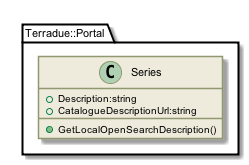

The diagram above was rendered by PlantUML. Its source (embedded in the PNG):
@startuml

skinparam backgroundColor #FFFFFF


skinparam sequence {

        ActorBorderColor #000000
   
        ArrowColor #919871 
        ArrowFontSize 8
        ArrowFontStyle plain
        ArrowFontName Arial
        
        LifeLineBorderColor #919871
        LifeLineBackgroundColor #EEEBDC

        ParticipantBorderColor #919871
        ParticipantBackgroundColor #EEEBDC
        ParticipantFontName Arial
        ParticipantFontSize 10
        ParticipantFontColor #000000

        ActorBackgroundColor #EEEBDC
        ActorFontColor #000000
        ActorFontSize 10
        ActorFontName Arial
         
}

skinparam class {

	ArrowFontColor #000000
	ArrowFontSize 10
	ArrowFontStyle plain
	ArrowFontName Arial
	
	AttributeFontColor #000000
	AttributeFontSize 10
	AttributeIconSize 11
	AttributeFontStyle plain
	AttributeFontName Arial

	FontColor #000000
	FontSize 11
	FontStyle plain
	FontName Arial

	StereotypeFontColor #000000
	StereotypeFontSize 10
	StereotypeFontStyle plain
	StereotypeFontName Arial

	BackgroundColor #EEEBDC
 	ArrowColor #919871
 	BorderColor #919871
 	
 }
 
skinparam component {
 
	FontSize 11 
 	BackgroundColor #EEEBDC
 	InterfaceBackgroundColor white
	InterfaceBorderColor black
 	BorderColor #919871
	ArrowColor black
 	ArrowFontColor #777777
 	FontName Arial
 	ArrowFontName Arial
	
	

}

skinparam package {
	FontColor black
	FontSize 11
	FontStyle plain
	FontName Arial
}

skinparam state {
	BackgroundColor #EEEBDC
	BorderColor #919871
	ArrowColor  black
	

	FontColor black
	FontSize 11
	FontStyle plain
	FontName Arial

	ArrowFontColor black
	ArrowFontSize 11
	ArrowFontStyle plain
	ArrowFontName Arial
	AttributeFontColor black
	AttributeFontSize 11
	AttributeFontStyle plain
	AttributeFontName Arial
	
}

skinparam activity {
	
	ArrowColor black
	BackgroundColor #EEEBDC
	BorderColor #919871
	StartColor black
	EndColor black
	BarColor #919871
	
	FontColor black
	FontSize 11
	FontStyle plain
	FontName Arial

	ArrowFontColor black
	ArrowFontSize 11
	ArrowFontStyle plain
	ArrowFontName Arial

}

skinparam usecase {
	
	BackgroundColor #EEEBDC
 	InterfaceBackgroundColor white
	InterfaceBorderColor black
 	BorderColor #919871
	ArrowColor black
	ActorBorderColor #919871
	ActorFontName Courier

}
skinparam backgroundColor #FFFFFF
skinparam componentStyle uml2
set namespaceSeparator ::
class Terradue::Portal::Series {
[[../information/classes/class_terradue_1_1_portal_1_1_series.html]]
 +Description:string
 +CatalogueDescriptionUrl:string
 +GetLocalOpenSearchDescription()
}

@enduml